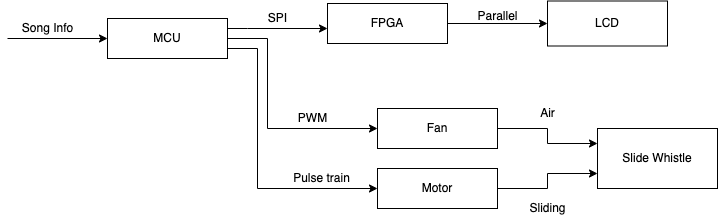

The diagram above was exported from draw.io. Its source (the exported page's mxGraphModel, read from the mxfile embedded in the PNG):
<mxGraphModel dx="946" dy="646" grid="1" gridSize="10" guides="1" tooltips="1" connect="1" arrows="1" fold="1" page="1" pageScale="1" pageWidth="827" pageHeight="1169" math="0" shadow="0">
  <root>
    <mxCell id="WIyWlLk6GJQsqaUBKTNV-0" />
    <mxCell id="WIyWlLk6GJQsqaUBKTNV-1" parent="WIyWlLk6GJQsqaUBKTNV-0" />
    <mxCell id="iiU-EjY0qYTLhg8VdVBW-1" value="" style="edgeStyle=orthogonalEdgeStyle;rounded=0;orthogonalLoop=1;jettySize=auto;html=1;" edge="1" parent="WIyWlLk6GJQsqaUBKTNV-1" source="WIyWlLk6GJQsqaUBKTNV-3" target="iiU-EjY0qYTLhg8VdVBW-0">
      <mxGeometry relative="1" as="geometry">
        <Array as="points">
          <mxPoint x="300" y="90" />
          <mxPoint x="300" y="90" />
        </Array>
      </mxGeometry>
    </mxCell>
    <mxCell id="iiU-EjY0qYTLhg8VdVBW-3" style="edgeStyle=orthogonalEdgeStyle;rounded=0;orthogonalLoop=1;jettySize=auto;html=1;exitX=1;exitY=0.75;exitDx=0;exitDy=0;entryX=0;entryY=0.5;entryDx=0;entryDy=0;" edge="1" parent="WIyWlLk6GJQsqaUBKTNV-1" source="WIyWlLk6GJQsqaUBKTNV-3" target="iiU-EjY0qYTLhg8VdVBW-2">
      <mxGeometry relative="1" as="geometry">
        <Array as="points">
          <mxPoint x="280" y="100" />
          <mxPoint x="320" y="100" />
          <mxPoint x="320" y="190" />
        </Array>
      </mxGeometry>
    </mxCell>
    <mxCell id="iiU-EjY0qYTLhg8VdVBW-7" style="edgeStyle=orthogonalEdgeStyle;rounded=0;orthogonalLoop=1;jettySize=auto;html=1;exitX=1;exitY=0.75;exitDx=0;exitDy=0;entryX=0;entryY=0.5;entryDx=0;entryDy=0;" edge="1" parent="WIyWlLk6GJQsqaUBKTNV-1" source="WIyWlLk6GJQsqaUBKTNV-3" target="iiU-EjY0qYTLhg8VdVBW-6">
      <mxGeometry relative="1" as="geometry">
        <Array as="points">
          <mxPoint x="310" y="110" />
          <mxPoint x="310" y="250" />
        </Array>
      </mxGeometry>
    </mxCell>
    <mxCell id="WIyWlLk6GJQsqaUBKTNV-3" value="MCU" style="rounded=0;whiteSpace=wrap;html=1;fontSize=12;glass=0;strokeWidth=1;shadow=0;" parent="WIyWlLk6GJQsqaUBKTNV-1" vertex="1">
      <mxGeometry x="160" y="80" width="120" height="40" as="geometry" />
    </mxCell>
    <mxCell id="iiU-EjY0qYTLhg8VdVBW-12" value="" style="edgeStyle=orthogonalEdgeStyle;rounded=0;orthogonalLoop=1;jettySize=auto;html=1;" edge="1" parent="WIyWlLk6GJQsqaUBKTNV-1" source="iiU-EjY0qYTLhg8VdVBW-0" target="iiU-EjY0qYTLhg8VdVBW-11">
      <mxGeometry relative="1" as="geometry" />
    </mxCell>
    <mxCell id="iiU-EjY0qYTLhg8VdVBW-0" value="FPGA" style="rounded=0;whiteSpace=wrap;html=1;fontSize=12;glass=0;strokeWidth=1;shadow=0;" vertex="1" parent="WIyWlLk6GJQsqaUBKTNV-1">
      <mxGeometry x="380" y="65" width="120" height="40" as="geometry" />
    </mxCell>
    <mxCell id="iiU-EjY0qYTLhg8VdVBW-18" style="edgeStyle=orthogonalEdgeStyle;rounded=0;orthogonalLoop=1;jettySize=auto;html=1;exitX=1;exitY=0.5;exitDx=0;exitDy=0;entryX=0;entryY=0.25;entryDx=0;entryDy=0;" edge="1" parent="WIyWlLk6GJQsqaUBKTNV-1" source="iiU-EjY0qYTLhg8VdVBW-2" target="iiU-EjY0qYTLhg8VdVBW-17">
      <mxGeometry relative="1" as="geometry" />
    </mxCell>
    <mxCell id="iiU-EjY0qYTLhg8VdVBW-2" value="Fan" style="rounded=0;whiteSpace=wrap;html=1;" vertex="1" parent="WIyWlLk6GJQsqaUBKTNV-1">
      <mxGeometry x="430" y="170" width="120" height="40" as="geometry" />
    </mxCell>
    <mxCell id="iiU-EjY0qYTLhg8VdVBW-19" style="edgeStyle=orthogonalEdgeStyle;rounded=0;orthogonalLoop=1;jettySize=auto;html=1;exitX=1;exitY=0.5;exitDx=0;exitDy=0;entryX=0;entryY=0.75;entryDx=0;entryDy=0;" edge="1" parent="WIyWlLk6GJQsqaUBKTNV-1" source="iiU-EjY0qYTLhg8VdVBW-6" target="iiU-EjY0qYTLhg8VdVBW-17">
      <mxGeometry relative="1" as="geometry" />
    </mxCell>
    <mxCell id="iiU-EjY0qYTLhg8VdVBW-6" value="Motor" style="rounded=0;whiteSpace=wrap;html=1;" vertex="1" parent="WIyWlLk6GJQsqaUBKTNV-1">
      <mxGeometry x="430" y="230" width="120" height="40" as="geometry" />
    </mxCell>
    <mxCell id="iiU-EjY0qYTLhg8VdVBW-9" style="edgeStyle=orthogonalEdgeStyle;rounded=0;orthogonalLoop=1;jettySize=auto;html=1;entryX=0;entryY=0.5;entryDx=0;entryDy=0;" edge="1" parent="WIyWlLk6GJQsqaUBKTNV-1" target="WIyWlLk6GJQsqaUBKTNV-3">
      <mxGeometry relative="1" as="geometry">
        <mxPoint x="60" y="100" as="sourcePoint" />
      </mxGeometry>
    </mxCell>
    <mxCell id="iiU-EjY0qYTLhg8VdVBW-10" value="Song Info" style="text;html=1;align=center;verticalAlign=middle;resizable=0;points=[];autosize=1;strokeColor=none;fillColor=none;" vertex="1" parent="WIyWlLk6GJQsqaUBKTNV-1">
      <mxGeometry x="65" y="75" width="70" height="30" as="geometry" />
    </mxCell>
    <mxCell id="iiU-EjY0qYTLhg8VdVBW-11" value="LCD" style="rounded=0;whiteSpace=wrap;html=1;" vertex="1" parent="WIyWlLk6GJQsqaUBKTNV-1">
      <mxGeometry x="600" y="62.5" width="120" height="45" as="geometry" />
    </mxCell>
    <mxCell id="iiU-EjY0qYTLhg8VdVBW-13" value="SPI" style="text;html=1;align=center;verticalAlign=middle;resizable=0;points=[];autosize=1;strokeColor=none;fillColor=none;" vertex="1" parent="WIyWlLk6GJQsqaUBKTNV-1">
      <mxGeometry x="310" y="65" width="40" height="30" as="geometry" />
    </mxCell>
    <mxCell id="iiU-EjY0qYTLhg8VdVBW-14" value="Parallel" style="text;html=1;align=center;verticalAlign=middle;resizable=0;points=[];autosize=1;strokeColor=none;fillColor=none;" vertex="1" parent="WIyWlLk6GJQsqaUBKTNV-1">
      <mxGeometry x="520" y="62.5" width="60" height="30" as="geometry" />
    </mxCell>
    <mxCell id="iiU-EjY0qYTLhg8VdVBW-15" value="PWM" style="text;html=1;align=center;verticalAlign=middle;resizable=0;points=[];autosize=1;strokeColor=none;fillColor=none;" vertex="1" parent="WIyWlLk6GJQsqaUBKTNV-1">
      <mxGeometry x="340" y="165" width="50" height="30" as="geometry" />
    </mxCell>
    <mxCell id="iiU-EjY0qYTLhg8VdVBW-16" value="Pulse train" style="text;html=1;align=center;verticalAlign=middle;resizable=0;points=[];autosize=1;strokeColor=none;fillColor=none;" vertex="1" parent="WIyWlLk6GJQsqaUBKTNV-1">
      <mxGeometry x="334" y="225" width="80" height="30" as="geometry" />
    </mxCell>
    <mxCell id="iiU-EjY0qYTLhg8VdVBW-17" value="Slide Whistle" style="rounded=0;whiteSpace=wrap;html=1;" vertex="1" parent="WIyWlLk6GJQsqaUBKTNV-1">
      <mxGeometry x="650" y="190" width="120" height="60" as="geometry" />
    </mxCell>
    <mxCell id="iiU-EjY0qYTLhg8VdVBW-20" value="Air" style="text;html=1;align=center;verticalAlign=middle;resizable=0;points=[];autosize=1;strokeColor=none;fillColor=none;" vertex="1" parent="WIyWlLk6GJQsqaUBKTNV-1">
      <mxGeometry x="580" y="160" width="40" height="30" as="geometry" />
    </mxCell>
    <mxCell id="iiU-EjY0qYTLhg8VdVBW-21" value="Sliding" style="text;html=1;align=center;verticalAlign=middle;resizable=0;points=[];autosize=1;strokeColor=none;fillColor=none;" vertex="1" parent="WIyWlLk6GJQsqaUBKTNV-1">
      <mxGeometry x="570" y="255" width="60" height="30" as="geometry" />
    </mxCell>
  </root>
</mxGraphModel>